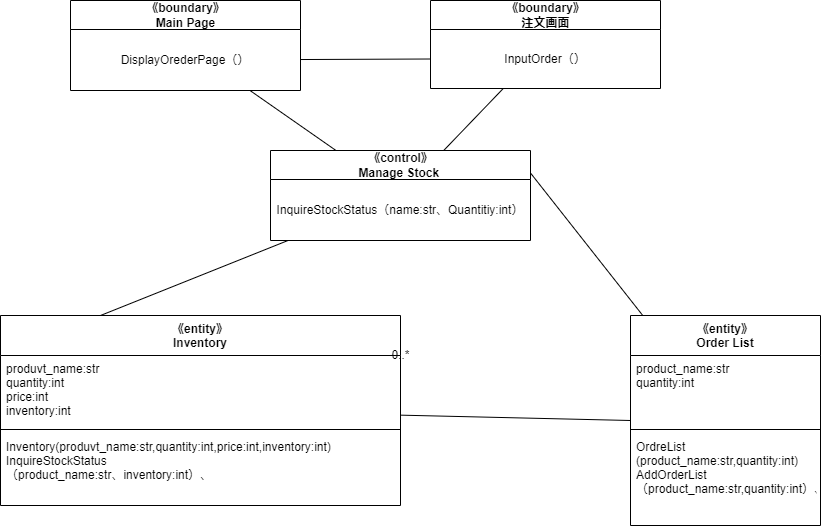

The diagram above was exported from draw.io. Its source (the exported page's mxGraphModel, read from the mxfile embedded in the PNG):
<mxGraphModel dx="2322" dy="2196" grid="1" gridSize="10" guides="1" tooltips="1" connect="1" arrows="1" fold="1" page="1" pageScale="1" pageWidth="827" pageHeight="1169" math="0" shadow="0">
  <root>
    <mxCell id="0" />
    <mxCell id="1" parent="0" />
    <mxCell id="41" style="edgeStyle=none;html=1;entryX=0;entryY=0.5;entryDx=0;entryDy=0;endArrow=none;endFill=0;" edge="1" parent="1" source="42" target="58">
      <mxGeometry relative="1" as="geometry" />
    </mxCell>
    <mxCell id="42" value="《entity》&#10;Inventory" style="swimlane;fontStyle=1;align=center;verticalAlign=top;childLayout=stackLayout;horizontal=1;startSize=40;horizontalStack=0;resizeParent=1;resizeParentMax=0;resizeLast=0;collapsible=1;marginBottom=0;" vertex="1" parent="1">
      <mxGeometry x="-150" y="-495" width="400" height="190" as="geometry" />
    </mxCell>
    <mxCell id="43" value="produvt_name:str&#10;quantity:int&#10;price:int&#10;inventory:int" style="text;strokeColor=none;fillColor=none;align=left;verticalAlign=top;spacingLeft=4;spacingRight=4;overflow=hidden;rotatable=0;points=[[0,0.5],[1,0.5]];portConstraint=eastwest;" vertex="1" parent="42">
      <mxGeometry y="40" width="400" height="70" as="geometry" />
    </mxCell>
    <mxCell id="44" value="" style="line;strokeWidth=1;fillColor=none;align=left;verticalAlign=middle;spacingTop=-1;spacingLeft=3;spacingRight=3;rotatable=0;labelPosition=right;points=[];portConstraint=eastwest;strokeColor=inherit;" vertex="1" parent="42">
      <mxGeometry y="110" width="400" height="8" as="geometry" />
    </mxCell>
    <mxCell id="45" value="Inventory(produvt_name:str,quantity:int,price:int,inventory:int)&#10;InquireStockStatus&#10;（product_name:str、inventory:int）、" style="text;strokeColor=none;fillColor=none;align=left;verticalAlign=top;spacingLeft=4;spacingRight=4;overflow=hidden;rotatable=0;points=[[0,0.5],[1,0.5]];portConstraint=eastwest;" vertex="1" parent="42">
      <mxGeometry y="118" width="400" height="72" as="geometry" />
    </mxCell>
    <mxCell id="46" value="0..*" style="text;html=1;align=center;verticalAlign=middle;resizable=0;points=[];autosize=1;strokeColor=none;fillColor=none;" vertex="1" parent="1">
      <mxGeometry x="230" y="-470" width="40" height="30" as="geometry" />
    </mxCell>
    <mxCell id="47" style="edgeStyle=none;html=1;entryX=0.25;entryY=0;entryDx=0;entryDy=0;endArrow=none;endFill=0;" edge="1" parent="1" source="48" target="42">
      <mxGeometry relative="1" as="geometry" />
    </mxCell>
    <mxCell id="48" value="《control》&lt;br&gt;Manage Stock&amp;nbsp;" style="swimlane;fontStyle=1;align=center;verticalAlign=middle;childLayout=stackLayout;horizontal=1;startSize=29;horizontalStack=0;resizeParent=1;resizeParentMax=0;resizeLast=0;collapsible=0;marginBottom=0;html=1;" vertex="1" parent="1">
      <mxGeometry x="120" y="-660" width="260" height="90" as="geometry" />
    </mxCell>
    <mxCell id="49" value="InquireStockStatus（name:str、Quantitiy:int）" style="text;html=1;strokeColor=none;fillColor=none;align=center;verticalAlign=middle;spacingLeft=4;spacingRight=4;overflow=hidden;rotatable=0;points=[[0,0.5],[1,0.5]];portConstraint=eastwest;" vertex="1" parent="48">
      <mxGeometry y="29" width="260" height="61" as="geometry" />
    </mxCell>
    <mxCell id="50" style="edgeStyle=none;html=1;endArrow=none;endFill=0;" edge="1" parent="1" source="51" target="48">
      <mxGeometry relative="1" as="geometry" />
    </mxCell>
    <mxCell id="51" value="《boundary》&lt;br&gt;Main Page" style="swimlane;fontStyle=1;align=center;verticalAlign=middle;childLayout=stackLayout;horizontal=1;startSize=29;horizontalStack=0;resizeParent=1;resizeParentMax=0;resizeLast=0;collapsible=0;marginBottom=0;html=1;" vertex="1" parent="1">
      <mxGeometry x="-80" y="-810" width="230" height="90" as="geometry" />
    </mxCell>
    <mxCell id="52" value="DisplayOrederPage（）" style="text;html=1;strokeColor=none;fillColor=none;align=center;verticalAlign=middle;spacingLeft=4;spacingRight=4;overflow=hidden;rotatable=0;points=[[0,0.5],[1,0.5]];portConstraint=eastwest;" vertex="1" parent="51">
      <mxGeometry y="29" width="230" height="61" as="geometry" />
    </mxCell>
    <mxCell id="53" style="edgeStyle=none;html=1;endArrow=none;endFill=0;" edge="1" parent="1" source="54" target="48">
      <mxGeometry relative="1" as="geometry" />
    </mxCell>
    <mxCell id="54" value="《boundary》&lt;br&gt;注文画面" style="swimlane;fontStyle=1;align=center;verticalAlign=middle;childLayout=stackLayout;horizontal=1;startSize=29;horizontalStack=0;resizeParent=1;resizeParentMax=0;resizeLast=0;collapsible=0;marginBottom=0;html=1;" vertex="1" parent="1">
      <mxGeometry x="280" y="-810" width="230" height="88" as="geometry" />
    </mxCell>
    <mxCell id="55" value="InputOrder（）" style="text;html=1;strokeColor=none;fillColor=none;align=center;verticalAlign=middle;spacingLeft=4;spacingRight=4;overflow=hidden;rotatable=0;points=[[0,0.5],[1,0.5]];portConstraint=eastwest;" vertex="1" parent="54">
      <mxGeometry y="29" width="230" height="59" as="geometry" />
    </mxCell>
    <mxCell id="56" style="edgeStyle=none;html=1;entryX=0;entryY=0.5;entryDx=0;entryDy=0;endArrow=none;endFill=0;" edge="1" parent="1" source="52" target="55">
      <mxGeometry relative="1" as="geometry" />
    </mxCell>
    <mxCell id="57" style="edgeStyle=none;html=1;entryX=1;entryY=0.25;entryDx=0;entryDy=0;endArrow=none;endFill=0;" edge="1" parent="1" source="58" target="48">
      <mxGeometry relative="1" as="geometry" />
    </mxCell>
    <mxCell id="58" value="《entity》&#10;Order List" style="swimlane;fontStyle=1;align=center;verticalAlign=top;childLayout=stackLayout;horizontal=1;startSize=40;horizontalStack=0;resizeParent=1;resizeParentMax=0;resizeLast=0;collapsible=1;marginBottom=0;" vertex="1" parent="1">
      <mxGeometry x="480" y="-495" width="190" height="210" as="geometry" />
    </mxCell>
    <mxCell id="59" value="product_name:str&#10;quantity:int" style="text;strokeColor=none;fillColor=none;align=left;verticalAlign=top;spacingLeft=4;spacingRight=4;overflow=hidden;rotatable=0;points=[[0,0.5],[1,0.5]];portConstraint=eastwest;" vertex="1" parent="58">
      <mxGeometry y="40" width="190" height="70" as="geometry" />
    </mxCell>
    <mxCell id="60" value="" style="line;strokeWidth=1;fillColor=none;align=left;verticalAlign=middle;spacingTop=-1;spacingLeft=3;spacingRight=3;rotatable=0;labelPosition=right;points=[];portConstraint=eastwest;strokeColor=inherit;" vertex="1" parent="58">
      <mxGeometry y="110" width="190" height="8" as="geometry" />
    </mxCell>
    <mxCell id="61" value="OrdreList&#10;(product_name:str,quantity:int)&#10;AddOrderList&#10;（product_name:str,quantity:int）、" style="text;strokeColor=none;fillColor=none;align=left;verticalAlign=top;spacingLeft=4;spacingRight=4;overflow=hidden;rotatable=0;points=[[0,0.5],[1,0.5]];portConstraint=eastwest;" vertex="1" parent="58">
      <mxGeometry y="118" width="190" height="92" as="geometry" />
    </mxCell>
  </root>
</mxGraphModel>